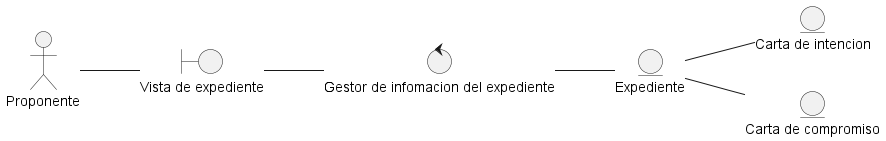

The diagram above was rendered by PlantUML. Its source (embedded in the PNG):
@startuml DisciplinaDeAnalisisDiagramaDeClaseVerExpediente
left to right direction

actor "Proponente" as actorProponente

entity "Expediente" as entidadExpediente
entity "Carta de intencion" as entidadCartaDeIntencion
entity "Carta de compromiso" as entidadCartaDeCompromiso


boundary "Vista de expediente" as vistaExpediente

control "Gestor de infomacion del expediente" as ctrlGestorInformacionExpediente

actorProponente -- vistaExpediente
vistaExpediente -- ctrlGestorInformacionExpediente
ctrlGestorInformacionExpediente -- entidadExpediente
entidadExpediente -- entidadCartaDeIntencion
entidadExpediente -- entidadCartaDeCompromiso

@enduml